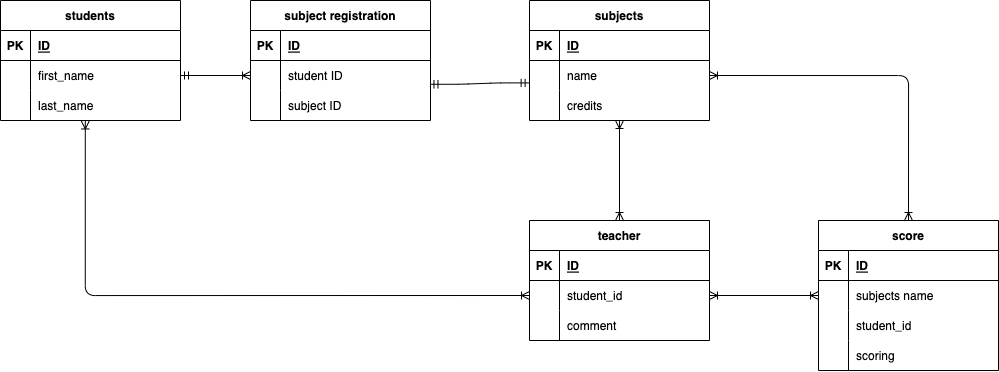

The diagram above was exported from draw.io. Its source (the exported page's mxGraphModel, read from the mxfile embedded in the PNG):
<mxGraphModel dx="305" dy="532" grid="1" gridSize="10" guides="1" tooltips="1" connect="1" arrows="1" fold="1" page="1" pageScale="1" pageWidth="827" pageHeight="1169" math="0" shadow="0">
  <root>
    <mxCell id="0" />
    <mxCell id="1" parent="0" />
    <mxCell id="308" value="" style="rounded=1;html=1;startArrow=ERoneToMany;startFill=0;endArrow=ERoneToMany;endFill=0;" edge="1" parent="1" target="295">
      <mxGeometry relative="1" as="geometry">
        <mxPoint x="1689" y="670" as="sourcePoint" />
      </mxGeometry>
    </mxCell>
    <mxCell id="282" value="students" style="shape=table;startSize=30;container=1;collapsible=1;childLayout=tableLayout;fixedRows=1;rowLines=0;fontStyle=1;align=center;resizeLast=1;shadow=0;" vertex="1" parent="1">
      <mxGeometry x="1070" y="550" width="180" height="120" as="geometry">
        <mxRectangle x="1220" y="560" width="90" height="30" as="alternateBounds" />
      </mxGeometry>
    </mxCell>
    <mxCell id="283" value="" style="shape=tableRow;horizontal=0;startSize=0;swimlaneHead=0;swimlaneBody=0;fillColor=none;collapsible=0;dropTarget=0;points=[[0,0.5],[1,0.5]];portConstraint=eastwest;top=0;left=0;right=0;bottom=1;shadow=0;" vertex="1" parent="282">
      <mxGeometry y="30" width="180" height="30" as="geometry" />
    </mxCell>
    <mxCell id="284" value="PK" style="shape=partialRectangle;connectable=0;fillColor=none;top=0;left=0;bottom=0;right=0;fontStyle=1;overflow=hidden;shadow=0;" vertex="1" parent="283">
      <mxGeometry width="30" height="30" as="geometry">
        <mxRectangle width="30" height="30" as="alternateBounds" />
      </mxGeometry>
    </mxCell>
    <mxCell id="285" value="ID" style="shape=partialRectangle;connectable=0;fillColor=none;top=0;left=0;bottom=0;right=0;align=left;spacingLeft=6;fontStyle=5;overflow=hidden;shadow=0;" vertex="1" parent="283">
      <mxGeometry x="30" width="150" height="30" as="geometry">
        <mxRectangle width="150" height="30" as="alternateBounds" />
      </mxGeometry>
    </mxCell>
    <mxCell id="286" value="" style="shape=tableRow;horizontal=0;startSize=0;swimlaneHead=0;swimlaneBody=0;fillColor=none;collapsible=0;dropTarget=0;points=[[0,0.5],[1,0.5]];portConstraint=eastwest;top=0;left=0;right=0;bottom=0;shadow=0;" vertex="1" parent="282">
      <mxGeometry y="60" width="180" height="30" as="geometry" />
    </mxCell>
    <mxCell id="287" value="" style="shape=partialRectangle;connectable=0;fillColor=none;top=0;left=0;bottom=0;right=0;editable=1;overflow=hidden;shadow=0;" vertex="1" parent="286">
      <mxGeometry width="30" height="30" as="geometry">
        <mxRectangle width="30" height="30" as="alternateBounds" />
      </mxGeometry>
    </mxCell>
    <mxCell id="288" value="first_name" style="shape=partialRectangle;connectable=0;fillColor=none;top=0;left=0;bottom=0;right=0;align=left;spacingLeft=6;overflow=hidden;shadow=0;" vertex="1" parent="286">
      <mxGeometry x="30" width="150" height="30" as="geometry">
        <mxRectangle width="150" height="30" as="alternateBounds" />
      </mxGeometry>
    </mxCell>
    <mxCell id="289" value="" style="shape=tableRow;horizontal=0;startSize=0;swimlaneHead=0;swimlaneBody=0;fillColor=none;collapsible=0;dropTarget=0;points=[[0,0.5],[1,0.5]];portConstraint=eastwest;top=0;left=0;right=0;bottom=0;shadow=0;" vertex="1" parent="282">
      <mxGeometry y="90" width="180" height="30" as="geometry" />
    </mxCell>
    <mxCell id="290" value="" style="shape=partialRectangle;connectable=0;fillColor=none;top=0;left=0;bottom=0;right=0;editable=1;overflow=hidden;shadow=0;" vertex="1" parent="289">
      <mxGeometry width="30" height="30" as="geometry">
        <mxRectangle width="30" height="30" as="alternateBounds" />
      </mxGeometry>
    </mxCell>
    <mxCell id="291" value="last_name" style="shape=partialRectangle;connectable=0;fillColor=none;top=0;left=0;bottom=0;right=0;align=left;spacingLeft=6;overflow=hidden;shadow=0;" vertex="1" parent="289">
      <mxGeometry x="30" width="150" height="30" as="geometry">
        <mxRectangle width="150" height="30" as="alternateBounds" />
      </mxGeometry>
    </mxCell>
    <mxCell id="295" value="teacher" style="shape=table;startSize=30;container=1;collapsible=1;childLayout=tableLayout;fixedRows=1;rowLines=0;fontStyle=1;align=center;resizeLast=1;shadow=0;" vertex="1" parent="1">
      <mxGeometry x="1599" y="770" width="180" height="120" as="geometry" />
    </mxCell>
    <mxCell id="296" value="" style="shape=tableRow;horizontal=0;startSize=0;swimlaneHead=0;swimlaneBody=0;fillColor=none;collapsible=0;dropTarget=0;points=[[0,0.5],[1,0.5]];portConstraint=eastwest;top=0;left=0;right=0;bottom=1;shadow=0;" vertex="1" parent="295">
      <mxGeometry y="30" width="180" height="30" as="geometry" />
    </mxCell>
    <mxCell id="297" value="PK" style="shape=partialRectangle;connectable=0;fillColor=none;top=0;left=0;bottom=0;right=0;fontStyle=1;overflow=hidden;shadow=0;" vertex="1" parent="296">
      <mxGeometry width="30" height="30" as="geometry">
        <mxRectangle width="30" height="30" as="alternateBounds" />
      </mxGeometry>
    </mxCell>
    <mxCell id="298" value="ID" style="shape=partialRectangle;connectable=0;fillColor=none;top=0;left=0;bottom=0;right=0;align=left;spacingLeft=6;fontStyle=5;overflow=hidden;shadow=0;" vertex="1" parent="296">
      <mxGeometry x="30" width="150" height="30" as="geometry">
        <mxRectangle width="150" height="30" as="alternateBounds" />
      </mxGeometry>
    </mxCell>
    <mxCell id="299" value="" style="shape=tableRow;horizontal=0;startSize=0;swimlaneHead=0;swimlaneBody=0;fillColor=none;collapsible=0;dropTarget=0;points=[[0,0.5],[1,0.5]];portConstraint=eastwest;top=0;left=0;right=0;bottom=0;shadow=0;" vertex="1" parent="295">
      <mxGeometry y="60" width="180" height="30" as="geometry" />
    </mxCell>
    <mxCell id="300" value="" style="shape=partialRectangle;connectable=0;fillColor=none;top=0;left=0;bottom=0;right=0;editable=1;overflow=hidden;shadow=0;" vertex="1" parent="299">
      <mxGeometry width="30" height="30" as="geometry">
        <mxRectangle width="30" height="30" as="alternateBounds" />
      </mxGeometry>
    </mxCell>
    <mxCell id="301" value="student_id" style="shape=partialRectangle;connectable=0;fillColor=none;top=0;left=0;bottom=0;right=0;align=left;spacingLeft=6;overflow=hidden;shadow=0;" vertex="1" parent="299">
      <mxGeometry x="30" width="150" height="30" as="geometry">
        <mxRectangle width="150" height="30" as="alternateBounds" />
      </mxGeometry>
    </mxCell>
    <mxCell id="302" value="" style="shape=tableRow;horizontal=0;startSize=0;swimlaneHead=0;swimlaneBody=0;fillColor=none;collapsible=0;dropTarget=0;points=[[0,0.5],[1,0.5]];portConstraint=eastwest;top=0;left=0;right=0;bottom=0;shadow=0;" vertex="1" parent="295">
      <mxGeometry y="90" width="180" height="30" as="geometry" />
    </mxCell>
    <mxCell id="303" value="" style="shape=partialRectangle;connectable=0;fillColor=none;top=0;left=0;bottom=0;right=0;editable=1;overflow=hidden;shadow=0;" vertex="1" parent="302">
      <mxGeometry width="30" height="30" as="geometry">
        <mxRectangle width="30" height="30" as="alternateBounds" />
      </mxGeometry>
    </mxCell>
    <mxCell id="304" value="comment" style="shape=partialRectangle;connectable=0;fillColor=none;top=0;left=0;bottom=0;right=0;align=left;spacingLeft=6;overflow=hidden;shadow=0;" vertex="1" parent="302">
      <mxGeometry x="30" width="150" height="30" as="geometry">
        <mxRectangle width="150" height="30" as="alternateBounds" />
      </mxGeometry>
    </mxCell>
    <mxCell id="350" value="" style="rounded=1;html=1;startArrow=ERoneToMany;startFill=0;endArrow=ERoneToMany;endFill=0;sourcePerimeterSpacing=0;exitX=1;exitY=0.5;exitDx=0;exitDy=0;entryX=0;entryY=0.5;entryDx=0;entryDy=0;" edge="1" parent="1" source="299" target="362">
      <mxGeometry relative="1" as="geometry">
        <mxPoint x="1939" y="470" as="targetPoint" />
      </mxGeometry>
    </mxCell>
    <mxCell id="337" value="score" style="shape=table;startSize=30;container=1;collapsible=1;childLayout=tableLayout;fixedRows=1;rowLines=0;fontStyle=1;align=center;resizeLast=1;shadow=0;" vertex="1" parent="1">
      <mxGeometry x="1888" y="770" width="180" height="150" as="geometry" />
    </mxCell>
    <mxCell id="338" value="" style="shape=tableRow;horizontal=0;startSize=0;swimlaneHead=0;swimlaneBody=0;fillColor=none;collapsible=0;dropTarget=0;points=[[0,0.5],[1,0.5]];portConstraint=eastwest;top=0;left=0;right=0;bottom=1;shadow=0;" vertex="1" parent="337">
      <mxGeometry y="30" width="180" height="30" as="geometry" />
    </mxCell>
    <mxCell id="339" value="PK" style="shape=partialRectangle;connectable=0;fillColor=none;top=0;left=0;bottom=0;right=0;fontStyle=1;overflow=hidden;shadow=0;" vertex="1" parent="338">
      <mxGeometry width="30" height="30" as="geometry">
        <mxRectangle width="30" height="30" as="alternateBounds" />
      </mxGeometry>
    </mxCell>
    <mxCell id="340" value="ID" style="shape=partialRectangle;connectable=0;fillColor=none;top=0;left=0;bottom=0;right=0;align=left;spacingLeft=6;fontStyle=5;overflow=hidden;shadow=0;" vertex="1" parent="338">
      <mxGeometry x="30" width="150" height="30" as="geometry">
        <mxRectangle width="150" height="30" as="alternateBounds" />
      </mxGeometry>
    </mxCell>
    <mxCell id="362" style="shape=tableRow;horizontal=0;startSize=0;swimlaneHead=0;swimlaneBody=0;fillColor=none;collapsible=0;dropTarget=0;points=[[0,0.5],[1,0.5]];portConstraint=eastwest;top=0;left=0;right=0;bottom=0;shadow=0;" vertex="1" parent="337">
      <mxGeometry y="60" width="180" height="30" as="geometry" />
    </mxCell>
    <mxCell id="363" style="shape=partialRectangle;connectable=0;fillColor=none;top=0;left=0;bottom=0;right=0;editable=1;overflow=hidden;shadow=0;" vertex="1" parent="362">
      <mxGeometry width="30" height="30" as="geometry">
        <mxRectangle width="30" height="30" as="alternateBounds" />
      </mxGeometry>
    </mxCell>
    <mxCell id="364" value="subjects name" style="shape=partialRectangle;connectable=0;fillColor=none;top=0;left=0;bottom=0;right=0;align=left;spacingLeft=6;overflow=hidden;shadow=0;" vertex="1" parent="362">
      <mxGeometry x="30" width="150" height="30" as="geometry">
        <mxRectangle width="150" height="30" as="alternateBounds" />
      </mxGeometry>
    </mxCell>
    <mxCell id="341" value="" style="shape=tableRow;horizontal=0;startSize=0;swimlaneHead=0;swimlaneBody=0;fillColor=none;collapsible=0;dropTarget=0;points=[[0,0.5],[1,0.5]];portConstraint=eastwest;top=0;left=0;right=0;bottom=0;shadow=0;" vertex="1" parent="337">
      <mxGeometry y="90" width="180" height="30" as="geometry" />
    </mxCell>
    <mxCell id="342" value="" style="shape=partialRectangle;connectable=0;fillColor=none;top=0;left=0;bottom=0;right=0;editable=1;overflow=hidden;shadow=0;" vertex="1" parent="341">
      <mxGeometry width="30" height="30" as="geometry">
        <mxRectangle width="30" height="30" as="alternateBounds" />
      </mxGeometry>
    </mxCell>
    <mxCell id="343" value="student_id" style="shape=partialRectangle;connectable=0;fillColor=none;top=0;left=0;bottom=0;right=0;align=left;spacingLeft=6;overflow=hidden;shadow=0;" vertex="1" parent="341">
      <mxGeometry x="30" width="150" height="30" as="geometry">
        <mxRectangle width="150" height="30" as="alternateBounds" />
      </mxGeometry>
    </mxCell>
    <mxCell id="344" value="" style="shape=tableRow;horizontal=0;startSize=0;swimlaneHead=0;swimlaneBody=0;fillColor=none;collapsible=0;dropTarget=0;points=[[0,0.5],[1,0.5]];portConstraint=eastwest;top=0;left=0;right=0;bottom=0;shadow=0;" vertex="1" parent="337">
      <mxGeometry y="120" width="180" height="30" as="geometry" />
    </mxCell>
    <mxCell id="345" value="" style="shape=partialRectangle;connectable=0;fillColor=none;top=0;left=0;bottom=0;right=0;editable=1;overflow=hidden;shadow=0;" vertex="1" parent="344">
      <mxGeometry width="30" height="30" as="geometry">
        <mxRectangle width="30" height="30" as="alternateBounds" />
      </mxGeometry>
    </mxCell>
    <mxCell id="346" value="scoring" style="shape=partialRectangle;connectable=0;fillColor=none;top=0;left=0;bottom=0;right=0;align=left;spacingLeft=6;overflow=hidden;shadow=0;" vertex="1" parent="344">
      <mxGeometry x="30" width="150" height="30" as="geometry">
        <mxRectangle width="150" height="30" as="alternateBounds" />
      </mxGeometry>
    </mxCell>
    <mxCell id="351" value="" style="edgeStyle=orthogonalEdgeStyle;rounded=1;html=1;startArrow=ERmandOne;startFill=0;endArrow=ERoneToMany;endFill=0;sourcePerimeterSpacing=0;entryX=0;entryY=0.5;entryDx=0;entryDy=0;exitX=1;exitY=0.5;exitDx=0;exitDy=0;" edge="1" parent="1" source="286" target="391">
      <mxGeometry relative="1" as="geometry">
        <mxPoint x="1400" y="635.0476190476188" as="sourcePoint" />
        <mxPoint x="1820" y="665.0476190476188" as="targetPoint" />
      </mxGeometry>
    </mxCell>
    <mxCell id="309" value="subjects" style="shape=table;startSize=30;container=1;collapsible=1;childLayout=tableLayout;fixedRows=1;rowLines=0;fontStyle=1;align=center;resizeLast=1;shadow=0;" vertex="1" parent="1">
      <mxGeometry x="1599" y="550" width="180" height="120" as="geometry" />
    </mxCell>
    <mxCell id="310" value="" style="shape=tableRow;horizontal=0;startSize=0;swimlaneHead=0;swimlaneBody=0;fillColor=none;collapsible=0;dropTarget=0;points=[[0,0.5],[1,0.5]];portConstraint=eastwest;top=0;left=0;right=0;bottom=1;shadow=0;" vertex="1" parent="309">
      <mxGeometry y="30" width="180" height="30" as="geometry" />
    </mxCell>
    <mxCell id="311" value="PK" style="shape=partialRectangle;connectable=0;fillColor=none;top=0;left=0;bottom=0;right=0;fontStyle=1;overflow=hidden;shadow=0;" vertex="1" parent="310">
      <mxGeometry width="30" height="30" as="geometry">
        <mxRectangle width="30" height="30" as="alternateBounds" />
      </mxGeometry>
    </mxCell>
    <mxCell id="312" value="ID" style="shape=partialRectangle;connectable=0;fillColor=none;top=0;left=0;bottom=0;right=0;align=left;spacingLeft=6;fontStyle=5;overflow=hidden;shadow=0;" vertex="1" parent="310">
      <mxGeometry x="30" width="150" height="30" as="geometry">
        <mxRectangle width="150" height="30" as="alternateBounds" />
      </mxGeometry>
    </mxCell>
    <mxCell id="313" value="" style="shape=tableRow;horizontal=0;startSize=0;swimlaneHead=0;swimlaneBody=0;fillColor=none;collapsible=0;dropTarget=0;points=[[0,0.5],[1,0.5]];portConstraint=eastwest;top=0;left=0;right=0;bottom=0;shadow=0;" vertex="1" parent="309">
      <mxGeometry y="60" width="180" height="30" as="geometry" />
    </mxCell>
    <mxCell id="314" value="" style="shape=partialRectangle;connectable=0;fillColor=none;top=0;left=0;bottom=0;right=0;editable=1;overflow=hidden;shadow=0;" vertex="1" parent="313">
      <mxGeometry width="30" height="30" as="geometry">
        <mxRectangle width="30" height="30" as="alternateBounds" />
      </mxGeometry>
    </mxCell>
    <mxCell id="315" value="name   " style="shape=partialRectangle;connectable=0;fillColor=none;top=0;left=0;bottom=0;right=0;align=left;spacingLeft=6;overflow=hidden;shadow=0;" vertex="1" parent="313">
      <mxGeometry x="30" width="150" height="30" as="geometry">
        <mxRectangle width="150" height="30" as="alternateBounds" />
      </mxGeometry>
    </mxCell>
    <mxCell id="316" value="" style="shape=tableRow;horizontal=0;startSize=0;swimlaneHead=0;swimlaneBody=0;fillColor=none;collapsible=0;dropTarget=0;points=[[0,0.5],[1,0.5]];portConstraint=eastwest;top=0;left=0;right=0;bottom=0;shadow=0;" vertex="1" parent="309">
      <mxGeometry y="90" width="180" height="30" as="geometry" />
    </mxCell>
    <mxCell id="317" value="" style="shape=partialRectangle;connectable=0;fillColor=none;top=0;left=0;bottom=0;right=0;editable=1;overflow=hidden;shadow=0;" vertex="1" parent="316">
      <mxGeometry width="30" height="30" as="geometry">
        <mxRectangle width="30" height="30" as="alternateBounds" />
      </mxGeometry>
    </mxCell>
    <mxCell id="318" value="credits" style="shape=partialRectangle;connectable=0;fillColor=none;top=0;left=0;bottom=0;right=0;align=left;spacingLeft=6;overflow=hidden;shadow=0;" vertex="1" parent="316">
      <mxGeometry x="30" width="150" height="30" as="geometry">
        <mxRectangle width="150" height="30" as="alternateBounds" />
      </mxGeometry>
    </mxCell>
    <mxCell id="358" value="" style="rounded=1;html=1;startArrow=ERoneToMany;startFill=0;endArrow=ERoneToMany;endFill=0;sourcePerimeterSpacing=0;exitX=1;exitY=0.5;exitDx=0;exitDy=0;entryX=0.5;entryY=0;entryDx=0;entryDy=0;edgeStyle=orthogonalEdgeStyle;" edge="1" parent="1" source="313" target="337">
      <mxGeometry relative="1" as="geometry">
        <mxPoint x="1829" y="470" as="sourcePoint" />
        <mxPoint x="1829" y="380" as="targetPoint" />
      </mxGeometry>
    </mxCell>
    <mxCell id="368" value="" style="rounded=1;html=1;startArrow=ERoneToMany;startFill=0;endArrow=ERoneToMany;endFill=0;sourcePerimeterSpacing=0;entryX=0;entryY=0.5;entryDx=0;entryDy=0;exitX=0.471;exitY=1.015;exitDx=0;exitDy=0;exitPerimeter=0;edgeStyle=orthogonalEdgeStyle;" edge="1" parent="1" source="289" target="299">
      <mxGeometry relative="1" as="geometry">
        <mxPoint x="1150" y="730" as="sourcePoint" />
        <mxPoint x="1870" y="752" as="targetPoint" />
      </mxGeometry>
    </mxCell>
    <mxCell id="387" value="subject registration" style="shape=table;startSize=30;container=1;collapsible=1;childLayout=tableLayout;fixedRows=1;rowLines=0;fontStyle=1;align=center;resizeLast=1;shadow=0;" vertex="1" parent="1">
      <mxGeometry x="1320" y="550" width="180" height="120" as="geometry" />
    </mxCell>
    <mxCell id="388" value="" style="shape=tableRow;horizontal=0;startSize=0;swimlaneHead=0;swimlaneBody=0;fillColor=none;collapsible=0;dropTarget=0;points=[[0,0.5],[1,0.5]];portConstraint=eastwest;top=0;left=0;right=0;bottom=1;shadow=0;" vertex="1" parent="387">
      <mxGeometry y="30" width="180" height="30" as="geometry" />
    </mxCell>
    <mxCell id="389" value="PK" style="shape=partialRectangle;connectable=0;fillColor=none;top=0;left=0;bottom=0;right=0;fontStyle=1;overflow=hidden;shadow=0;" vertex="1" parent="388">
      <mxGeometry width="30" height="30" as="geometry">
        <mxRectangle width="30" height="30" as="alternateBounds" />
      </mxGeometry>
    </mxCell>
    <mxCell id="390" value="ID" style="shape=partialRectangle;connectable=0;fillColor=none;top=0;left=0;bottom=0;right=0;align=left;spacingLeft=6;fontStyle=5;overflow=hidden;shadow=0;" vertex="1" parent="388">
      <mxGeometry x="30" width="150" height="30" as="geometry">
        <mxRectangle width="150" height="30" as="alternateBounds" />
      </mxGeometry>
    </mxCell>
    <mxCell id="391" value="" style="shape=tableRow;horizontal=0;startSize=0;swimlaneHead=0;swimlaneBody=0;fillColor=none;collapsible=0;dropTarget=0;points=[[0,0.5],[1,0.5]];portConstraint=eastwest;top=0;left=0;right=0;bottom=0;shadow=0;" vertex="1" parent="387">
      <mxGeometry y="60" width="180" height="30" as="geometry" />
    </mxCell>
    <mxCell id="392" value="" style="shape=partialRectangle;connectable=0;fillColor=none;top=0;left=0;bottom=0;right=0;editable=1;overflow=hidden;shadow=0;" vertex="1" parent="391">
      <mxGeometry width="30" height="30" as="geometry">
        <mxRectangle width="30" height="30" as="alternateBounds" />
      </mxGeometry>
    </mxCell>
    <mxCell id="393" value="student ID" style="shape=partialRectangle;connectable=0;fillColor=none;top=0;left=0;bottom=0;right=0;align=left;spacingLeft=6;overflow=hidden;shadow=0;" vertex="1" parent="391">
      <mxGeometry x="30" width="150" height="30" as="geometry">
        <mxRectangle width="150" height="30" as="alternateBounds" />
      </mxGeometry>
    </mxCell>
    <mxCell id="394" value="" style="shape=tableRow;horizontal=0;startSize=0;swimlaneHead=0;swimlaneBody=0;fillColor=none;collapsible=0;dropTarget=0;points=[[0,0.5],[1,0.5]];portConstraint=eastwest;top=0;left=0;right=0;bottom=0;shadow=0;" vertex="1" parent="387">
      <mxGeometry y="90" width="180" height="30" as="geometry" />
    </mxCell>
    <mxCell id="395" value="" style="shape=partialRectangle;connectable=0;fillColor=none;top=0;left=0;bottom=0;right=0;editable=1;overflow=hidden;shadow=0;" vertex="1" parent="394">
      <mxGeometry width="30" height="30" as="geometry">
        <mxRectangle width="30" height="30" as="alternateBounds" />
      </mxGeometry>
    </mxCell>
    <mxCell id="396" value="subject ID" style="shape=partialRectangle;connectable=0;fillColor=none;top=0;left=0;bottom=0;right=0;align=left;spacingLeft=6;overflow=hidden;shadow=0;" vertex="1" parent="394">
      <mxGeometry x="30" width="150" height="30" as="geometry">
        <mxRectangle width="150" height="30" as="alternateBounds" />
      </mxGeometry>
    </mxCell>
    <mxCell id="400" value="" style="edgeStyle=entityRelationEdgeStyle;fontSize=12;html=1;endArrow=ERmandOne;startArrow=ERmandOne;rounded=1;sourcePerimeterSpacing=0;entryX=0.997;entryY=0.792;entryDx=0;entryDy=0;exitX=-0.002;exitY=0.747;exitDx=0;exitDy=0;exitPerimeter=0;entryPerimeter=0;" edge="1" parent="1" source="313" target="391">
      <mxGeometry width="100" height="100" relative="1" as="geometry">
        <mxPoint x="1600" y="680" as="sourcePoint" />
        <mxPoint x="1700" y="580" as="targetPoint" />
      </mxGeometry>
    </mxCell>
  </root>
</mxGraphModel>